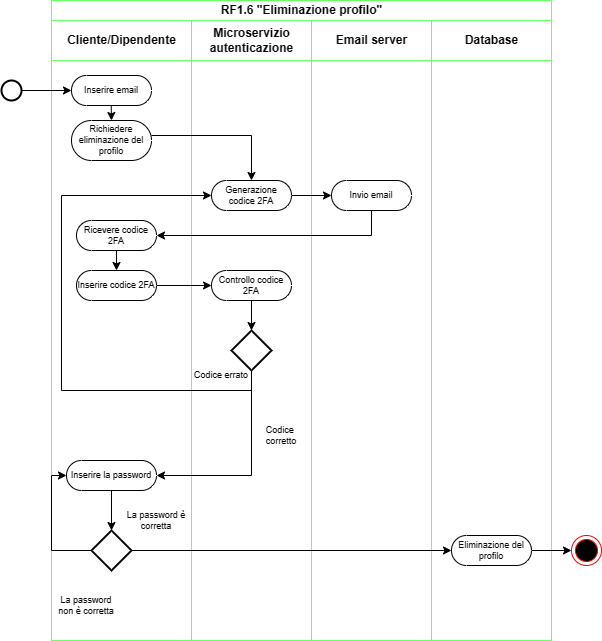

The diagram above was exported from draw.io. Its source (the exported page's mxGraphModel, read from the mxfile embedded in the PNG):
<mxGraphModel dx="1213" dy="678" grid="1" gridSize="10" guides="1" tooltips="1" connect="1" arrows="1" fold="1" page="1" pageScale="1" pageWidth="827" pageHeight="1169" math="0" shadow="0">
  <root>
    <mxCell id="0" />
    <mxCell id="1" parent="0" />
    <mxCell id="u_2XFR7hg0_vZK6bqzSr-1" value="RF1.6 &quot;Eliminazione profilo&quot;" style="swimlane;childLayout=stackLayout;resizeParent=1;resizeParentMax=0;startSize=20;html=1;fontSize=12;strokeColor=#66FF66;resizeWidth=0;" parent="1" vertex="1">
      <mxGeometry x="200" y="80" width="500" height="640" as="geometry">
        <mxRectangle x="200" y="80" width="180" height="30" as="alternateBounds" />
      </mxGeometry>
    </mxCell>
    <mxCell id="u_2XFR7hg0_vZK6bqzSr-2" value="Cliente/Dipendente" style="swimlane;startSize=40;html=1;strokeColor=#66FF66;" parent="u_2XFR7hg0_vZK6bqzSr-1" vertex="1">
      <mxGeometry y="20" width="140" height="620" as="geometry">
        <mxRectangle y="20" width="50" height="460" as="alternateBounds" />
      </mxGeometry>
    </mxCell>
    <mxCell id="u_2XFR7hg0_vZK6bqzSr-3" value="Inserire email" style="html=1;dashed=0;whiteSpace=wrap;shape=mxgraph.dfd.start;fontSize=9;" parent="u_2XFR7hg0_vZK6bqzSr-2" vertex="1">
      <mxGeometry x="20" y="55" width="80" height="30" as="geometry" />
    </mxCell>
    <mxCell id="u_2XFR7hg0_vZK6bqzSr-4" value="Richiedere eliminazione del profilo" style="html=1;dashed=0;whiteSpace=wrap;shape=mxgraph.dfd.start;fontSize=9;" parent="u_2XFR7hg0_vZK6bqzSr-2" vertex="1">
      <mxGeometry x="20" y="100" width="80" height="40" as="geometry" />
    </mxCell>
    <mxCell id="u_2XFR7hg0_vZK6bqzSr-5" value="" style="endArrow=classic;html=1;rounded=0;exitX=1;exitY=0.5;exitDx=0;exitDy=0;exitPerimeter=0;" parent="u_2XFR7hg0_vZK6bqzSr-2" edge="1">
      <mxGeometry width="50" height="50" relative="1" as="geometry">
        <mxPoint x="59.70999999999998" y="85" as="sourcePoint" />
        <mxPoint x="60" y="100" as="targetPoint" />
      </mxGeometry>
    </mxCell>
    <mxCell id="u_2XFR7hg0_vZK6bqzSr-6" value="Inserire codice 2FA" style="html=1;dashed=0;whiteSpace=wrap;shape=mxgraph.dfd.start;fontSize=9;" parent="u_2XFR7hg0_vZK6bqzSr-2" vertex="1">
      <mxGeometry x="25" y="250" width="80" height="30" as="geometry" />
    </mxCell>
    <mxCell id="u_2XFR7hg0_vZK6bqzSr-7" value="Ricevere codice 2FA" style="html=1;dashed=0;whiteSpace=wrap;shape=mxgraph.dfd.start;fontSize=9;" parent="u_2XFR7hg0_vZK6bqzSr-2" vertex="1">
      <mxGeometry x="25" y="200" width="80" height="30" as="geometry" />
    </mxCell>
    <mxCell id="u_2XFR7hg0_vZK6bqzSr-8" value="" style="endArrow=classic;html=1;rounded=0;exitX=0.5;exitY=0.5;exitDx=0;exitDy=15;exitPerimeter=0;" parent="u_2XFR7hg0_vZK6bqzSr-2" source="u_2XFR7hg0_vZK6bqzSr-7" edge="1">
      <mxGeometry width="50" height="50" relative="1" as="geometry">
        <mxPoint x="140" y="330" as="sourcePoint" />
        <mxPoint x="65" y="250" as="targetPoint" />
      </mxGeometry>
    </mxCell>
    <mxCell id="u_2XFR7hg0_vZK6bqzSr-9" value="Inserire la password" style="html=1;dashed=0;whiteSpace=wrap;shape=mxgraph.dfd.start;fontSize=9;" parent="u_2XFR7hg0_vZK6bqzSr-2" vertex="1">
      <mxGeometry x="15" y="440" width="90" height="30" as="geometry" />
    </mxCell>
    <mxCell id="u_2XFR7hg0_vZK6bqzSr-10" value="" style="strokeWidth=2;html=1;shape=mxgraph.flowchart.decision;whiteSpace=wrap;" parent="u_2XFR7hg0_vZK6bqzSr-2" vertex="1">
      <mxGeometry x="40" y="510" width="40" height="40" as="geometry" />
    </mxCell>
    <mxCell id="u_2XFR7hg0_vZK6bqzSr-11" value="" style="endArrow=classic;html=1;rounded=0;exitX=0.5;exitY=0.5;exitDx=0;exitDy=15;exitPerimeter=0;entryX=0.5;entryY=0;entryDx=0;entryDy=0;entryPerimeter=0;" parent="u_2XFR7hg0_vZK6bqzSr-2" source="u_2XFR7hg0_vZK6bqzSr-9" target="u_2XFR7hg0_vZK6bqzSr-10" edge="1">
      <mxGeometry width="50" height="50" relative="1" as="geometry">
        <mxPoint x="120" y="530" as="sourcePoint" />
        <mxPoint x="170" y="480" as="targetPoint" />
      </mxGeometry>
    </mxCell>
    <mxCell id="u_2XFR7hg0_vZK6bqzSr-12" value="La password è corretta" style="text;html=1;strokeColor=none;fillColor=none;align=center;verticalAlign=middle;whiteSpace=wrap;rounded=0;fontSize=9;" parent="u_2XFR7hg0_vZK6bqzSr-2" vertex="1">
      <mxGeometry x="70" y="485" width="70" height="30" as="geometry" />
    </mxCell>
    <mxCell id="u_2XFR7hg0_vZK6bqzSr-13" value="" style="endArrow=classic;html=1;rounded=0;exitX=0;exitY=0.5;exitDx=0;exitDy=0;exitPerimeter=0;entryX=0;entryY=0.5;entryDx=0;entryDy=0;entryPerimeter=0;" parent="u_2XFR7hg0_vZK6bqzSr-2" source="u_2XFR7hg0_vZK6bqzSr-10" target="u_2XFR7hg0_vZK6bqzSr-9" edge="1">
      <mxGeometry width="50" height="50" relative="1" as="geometry">
        <mxPoint x="90" y="515" as="sourcePoint" />
        <mxPoint y="430" as="targetPoint" />
        <Array as="points">
          <mxPoint y="530" />
          <mxPoint y="455" />
        </Array>
      </mxGeometry>
    </mxCell>
    <mxCell id="u_2XFR7hg0_vZK6bqzSr-14" value="La password non è corretta" style="text;html=1;strokeColor=none;fillColor=none;align=center;verticalAlign=middle;whiteSpace=wrap;rounded=0;fontSize=9;" parent="u_2XFR7hg0_vZK6bqzSr-2" vertex="1">
      <mxGeometry y="570" width="70" height="30" as="geometry" />
    </mxCell>
    <mxCell id="u_2XFR7hg0_vZK6bqzSr-15" value="Microservizio&lt;br&gt;autenticazione" style="swimlane;startSize=40;html=1;strokeColor=#66FF66;" parent="u_2XFR7hg0_vZK6bqzSr-1" vertex="1">
      <mxGeometry x="140" y="20" width="120" height="620" as="geometry" />
    </mxCell>
    <mxCell id="u_2XFR7hg0_vZK6bqzSr-19" value="Generazione codice 2FA" style="html=1;dashed=0;whiteSpace=wrap;shape=mxgraph.dfd.start;fontSize=9;" parent="u_2XFR7hg0_vZK6bqzSr-15" vertex="1">
      <mxGeometry x="20" y="160" width="80" height="30" as="geometry" />
    </mxCell>
    <mxCell id="u_2XFR7hg0_vZK6bqzSr-23" value="Controllo codice 2FA" style="html=1;dashed=0;whiteSpace=wrap;shape=mxgraph.dfd.start;fontSize=9;" parent="u_2XFR7hg0_vZK6bqzSr-15" vertex="1">
      <mxGeometry x="20" y="250" width="80" height="30" as="geometry" />
    </mxCell>
    <mxCell id="u_2XFR7hg0_vZK6bqzSr-24" style="edgeStyle=orthogonalEdgeStyle;rounded=0;orthogonalLoop=1;jettySize=auto;html=1;entryX=0;entryY=0.5;entryDx=0;entryDy=0;entryPerimeter=0;" parent="u_2XFR7hg0_vZK6bqzSr-15" source="u_2XFR7hg0_vZK6bqzSr-25" target="u_2XFR7hg0_vZK6bqzSr-19" edge="1">
      <mxGeometry relative="1" as="geometry">
        <mxPoint x="-110" y="260" as="targetPoint" />
        <Array as="points">
          <mxPoint x="60" y="370" />
          <mxPoint x="-130" y="370" />
          <mxPoint x="-130" y="175" />
        </Array>
      </mxGeometry>
    </mxCell>
    <mxCell id="u_2XFR7hg0_vZK6bqzSr-25" value="" style="strokeWidth=2;html=1;shape=mxgraph.flowchart.decision;whiteSpace=wrap;" parent="u_2XFR7hg0_vZK6bqzSr-15" vertex="1">
      <mxGeometry x="40" y="310" width="40" height="40" as="geometry" />
    </mxCell>
    <mxCell id="u_2XFR7hg0_vZK6bqzSr-26" value="Codice errato" style="text;html=1;strokeColor=none;fillColor=none;align=center;verticalAlign=middle;whiteSpace=wrap;rounded=0;fontSize=9;" parent="u_2XFR7hg0_vZK6bqzSr-15" vertex="1">
      <mxGeometry y="340" width="60" height="30" as="geometry" />
    </mxCell>
    <mxCell id="u_2XFR7hg0_vZK6bqzSr-27" style="edgeStyle=orthogonalEdgeStyle;rounded=0;orthogonalLoop=1;jettySize=auto;html=1;entryX=0.5;entryY=0;entryDx=0;entryDy=0;entryPerimeter=0;" parent="u_2XFR7hg0_vZK6bqzSr-15" source="u_2XFR7hg0_vZK6bqzSr-23" target="u_2XFR7hg0_vZK6bqzSr-25" edge="1">
      <mxGeometry relative="1" as="geometry" />
    </mxCell>
    <mxCell id="u_2XFR7hg0_vZK6bqzSr-28" value="Codice&amp;nbsp;&lt;br&gt;corretto" style="text;html=1;strokeColor=none;fillColor=none;align=center;verticalAlign=middle;whiteSpace=wrap;rounded=0;fontSize=9;" parent="u_2XFR7hg0_vZK6bqzSr-15" vertex="1">
      <mxGeometry x="60" y="400" width="60" height="30" as="geometry" />
    </mxCell>
    <mxCell id="u_2XFR7hg0_vZK6bqzSr-30" value="Email server" style="swimlane;startSize=40;html=1;strokeColor=#66FF66;" parent="u_2XFR7hg0_vZK6bqzSr-1" vertex="1">
      <mxGeometry x="260" y="20" width="120" height="620" as="geometry" />
    </mxCell>
    <mxCell id="u_2XFR7hg0_vZK6bqzSr-31" value="Invio email" style="html=1;dashed=0;whiteSpace=wrap;shape=mxgraph.dfd.start;fontSize=9;" parent="u_2XFR7hg0_vZK6bqzSr-30" vertex="1">
      <mxGeometry x="20" y="160" width="80" height="30" as="geometry" />
    </mxCell>
    <mxCell id="u_2XFR7hg0_vZK6bqzSr-76" value="Database" style="swimlane;startSize=40;html=1;strokeColor=#66FF66;" parent="u_2XFR7hg0_vZK6bqzSr-1" vertex="1">
      <mxGeometry x="380" y="20" width="120" height="620" as="geometry" />
    </mxCell>
    <mxCell id="u_2XFR7hg0_vZK6bqzSr-29" value="Eliminazione del profilo" style="html=1;dashed=0;whiteSpace=wrap;shape=mxgraph.dfd.start;fontSize=9;" parent="u_2XFR7hg0_vZK6bqzSr-76" vertex="1">
      <mxGeometry x="20" y="515" width="80" height="30" as="geometry" />
    </mxCell>
    <mxCell id="u_2XFR7hg0_vZK6bqzSr-32" value="" style="edgeStyle=orthogonalEdgeStyle;rounded=0;orthogonalLoop=1;jettySize=auto;html=1;entryX=0.5;entryY=0.5;entryDx=0;entryDy=-15;entryPerimeter=0;" parent="u_2XFR7hg0_vZK6bqzSr-1" source="u_2XFR7hg0_vZK6bqzSr-4" target="u_2XFR7hg0_vZK6bqzSr-19" edge="1">
      <mxGeometry relative="1" as="geometry">
        <Array as="points">
          <mxPoint x="200" y="135" />
        </Array>
        <mxPoint x="200" y="150" as="targetPoint" />
      </mxGeometry>
    </mxCell>
    <mxCell id="u_2XFR7hg0_vZK6bqzSr-34" style="edgeStyle=orthogonalEdgeStyle;rounded=0;orthogonalLoop=1;jettySize=auto;html=1;entryX=0;entryY=0.5;entryDx=0;entryDy=0;entryPerimeter=0;" parent="u_2XFR7hg0_vZK6bqzSr-1" source="u_2XFR7hg0_vZK6bqzSr-19" target="u_2XFR7hg0_vZK6bqzSr-31" edge="1">
      <mxGeometry relative="1" as="geometry">
        <mxPoint x="180.30000000000007" y="326" as="targetPoint" />
      </mxGeometry>
    </mxCell>
    <mxCell id="u_2XFR7hg0_vZK6bqzSr-35" style="edgeStyle=orthogonalEdgeStyle;rounded=0;orthogonalLoop=1;jettySize=auto;html=1;entryX=1;entryY=0.5;entryDx=0;entryDy=0;entryPerimeter=0;" parent="u_2XFR7hg0_vZK6bqzSr-1" source="u_2XFR7hg0_vZK6bqzSr-31" target="u_2XFR7hg0_vZK6bqzSr-7" edge="1">
      <mxGeometry relative="1" as="geometry">
        <Array as="points">
          <mxPoint x="320" y="235" />
        </Array>
      </mxGeometry>
    </mxCell>
    <mxCell id="u_2XFR7hg0_vZK6bqzSr-36" value="" style="endArrow=classic;html=1;rounded=0;exitX=1;exitY=0.5;exitDx=0;exitDy=0;exitPerimeter=0;entryX=0;entryY=0.5;entryDx=0;entryDy=0;entryPerimeter=0;" parent="u_2XFR7hg0_vZK6bqzSr-1" source="u_2XFR7hg0_vZK6bqzSr-6" target="u_2XFR7hg0_vZK6bqzSr-23" edge="1">
      <mxGeometry width="50" height="50" relative="1" as="geometry">
        <mxPoint x="70" y="350" as="sourcePoint" />
        <mxPoint x="70" y="370" as="targetPoint" />
      </mxGeometry>
    </mxCell>
    <mxCell id="u_2XFR7hg0_vZK6bqzSr-38" value="" style="endArrow=classic;html=1;rounded=0;exitX=0.5;exitY=1;exitDx=0;exitDy=0;exitPerimeter=0;entryX=1;entryY=0.5;entryDx=0;entryDy=0;entryPerimeter=0;" parent="u_2XFR7hg0_vZK6bqzSr-1" source="u_2XFR7hg0_vZK6bqzSr-25" target="u_2XFR7hg0_vZK6bqzSr-9" edge="1">
      <mxGeometry width="50" height="50" relative="1" as="geometry">
        <mxPoint x="70" y="570" as="sourcePoint" />
        <mxPoint x="120" y="520" as="targetPoint" />
        <Array as="points">
          <mxPoint x="200" y="475" />
        </Array>
      </mxGeometry>
    </mxCell>
    <mxCell id="u_2XFR7hg0_vZK6bqzSr-37" value="" style="endArrow=classic;html=1;rounded=0;exitX=1;exitY=0.5;exitDx=0;exitDy=0;exitPerimeter=0;entryX=0;entryY=0.5;entryDx=0;entryDy=0;entryPerimeter=0;" parent="u_2XFR7hg0_vZK6bqzSr-1" source="u_2XFR7hg0_vZK6bqzSr-10" target="u_2XFR7hg0_vZK6bqzSr-29" edge="1">
      <mxGeometry width="50" height="50" relative="1" as="geometry">
        <mxPoint x="120" y="550" as="sourcePoint" />
        <mxPoint x="140" y="520" as="targetPoint" />
      </mxGeometry>
    </mxCell>
    <mxCell id="u_2XFR7hg0_vZK6bqzSr-39" value="" style="strokeWidth=2;html=1;shape=mxgraph.flowchart.start_2;whiteSpace=wrap;" parent="1" vertex="1">
      <mxGeometry x="150" y="160" width="20" height="20" as="geometry" />
    </mxCell>
    <mxCell id="u_2XFR7hg0_vZK6bqzSr-40" value="" style="endArrow=classic;html=1;rounded=0;exitX=1;exitY=0.5;exitDx=0;exitDy=0;exitPerimeter=0;entryX=0;entryY=0.5;entryDx=0;entryDy=0;entryPerimeter=0;" parent="1" source="u_2XFR7hg0_vZK6bqzSr-39" target="u_2XFR7hg0_vZK6bqzSr-3" edge="1">
      <mxGeometry width="50" height="50" relative="1" as="geometry">
        <mxPoint x="340" y="330" as="sourcePoint" />
        <mxPoint x="390" y="280" as="targetPoint" />
      </mxGeometry>
    </mxCell>
    <mxCell id="u_2XFR7hg0_vZK6bqzSr-41" value="" style="ellipse;html=1;shape=endState;fillColor=#000000;strokeColor=#ff0000;" parent="1" vertex="1">
      <mxGeometry x="720" y="615" width="30" height="30" as="geometry" />
    </mxCell>
    <mxCell id="u_2XFR7hg0_vZK6bqzSr-42" style="edgeStyle=orthogonalEdgeStyle;rounded=0;orthogonalLoop=1;jettySize=auto;html=1;entryX=0;entryY=0.5;entryDx=0;entryDy=0;" parent="1" source="u_2XFR7hg0_vZK6bqzSr-29" target="u_2XFR7hg0_vZK6bqzSr-41" edge="1">
      <mxGeometry relative="1" as="geometry" />
    </mxCell>
  </root>
</mxGraphModel>